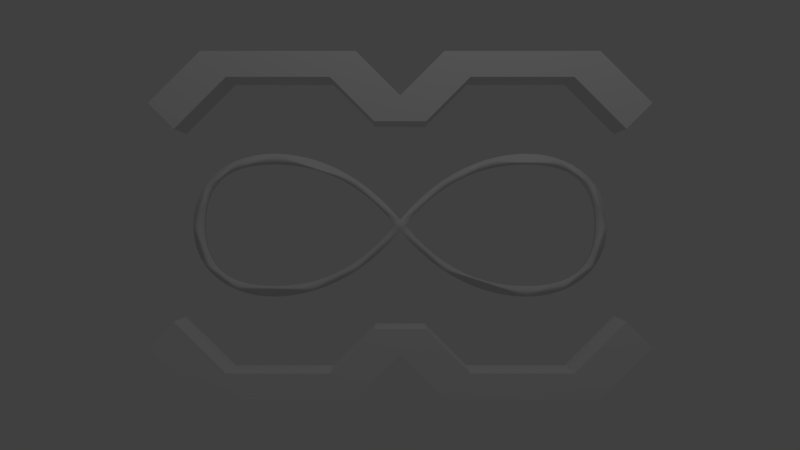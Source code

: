 # Source: Infinity.blend  (saved by Blender 2.69.0; exported with 4.5.12 LTS)
import bpy
from mathutils import Matrix  # noqa: F401  (used for matrix-valued properties, if any)

bpy.ops.wm.read_factory_settings(use_empty=True)
scene = bpy.context.scene
scene.name = 'Scene'

# ---- collections
col_collection_1 = bpy.data.collections.new('Collection 1'); scene.collection.children.link(col_collection_1)

# ---- materials (node trees are filled in below, after node groups)
mat_material = bpy.data.materials.new('Material')
mat_material.alpha_threshold = 0.0
mat_material.use_transparent_shadow = False
mat_material.roughness = 0.5
mat_material.line_color = (0.0, 0.0, 0.0, 1.0)

# ---- material node trees

# ---- world
world_world = bpy.data.worlds.new('World'); scene.world = world_world
world_world.color = (0.05088, 0.05088, 0.05088)
world_world.use_sun_shadow = False
world_world.sun_shadow_jitter_overblur = 0.0
world_world.cycles.sampling_method = 'MANUAL'
world_world.cycles.sample_map_resolution = 256

# ---- cameras
cam_camera = bpy.data.cameras.new('Camera')
cam_camera.clip_end = 100.0
cam_camera.lens = 35.0
cam_camera.sensor_width = 32.0
cam_camera.sensor_height = 18.0
cam_camera.ortho_scale = 7.314
cam_camera.dof.focus_distance = 0.0
cam_camera.dof.aperture_fstop = 128.0

# ---- lights
light_lamp = bpy.data.lights.new('Lamp', 'POINT')
light_lamp.transmission_factor = 0.0
light_lamp.cutoff_distance = 30.0
light_lamp.energy = 100.0
light_lamp.shadow_buffer_clip_start = 1.001
light_lamp.shadow_soft_size = 0.1
light_lamp.shadow_maximum_resolution = 0.006
light_lamp.use_absolute_resolution = True
light_lamp.cycles.use_multiple_importance_sampling = False

# ---- meshes
me_mesh = bpy.data.meshes.new('Mesh')
me_mesh.from_pydata([(0.0, 0.0, 0.0), (-1.192e-07, 1.925, 0.0), (-1.192e-07, 1.919, 0.1158), (-1.192e-07, 1.9, 0.2163), (-1.192e-07, 1.87, 0.3026), (-1.192e-07, 1.829, 0.3755), (-1.192e-07, 1.779, 0.4362), (-1.192e-07, 1.72, 0.4856), (-1.192e-07, 1.654, 0.5247), (-1.192e-07, 1.581, 0.5544), (-1.192e-07, 1.502, 0.5759), (-1.192e-07, 1.417, 0.5899), (-1.192e-07, 1.329, 0.5976), (-1.192e-07, 1.237, 0.6), (-9.537e-05, 1.144, 0.5974), (-0.0003465, 1.048, 0.589), (-0.0007015, 0.9499, 0.574), (-0.001108, 0.8509, 0.5515), (-0.001515, 0.7508, 0.5207), (-0.00187, 0.6501, 0.4807), (-0.002122, 0.549, 0.4307), (-0.002217, 0.4478, 0.3697), (-0.002104, 0.3471, 0.2971), (-0.001732, 0.2469, 0.2118), (-0.001048, 0.1478, 0.113), (0.0, 0.05, 0.0), (-1.192e-07, 2.025, 0.0), (-1.192e-07, 2.017, 0.1178), (-1.192e-07, 1.992, 0.2237), (-1.192e-07, 1.954, 0.3182), (-1.192e-07, 1.903, 0.4015), (-1.192e-07, 1.842, 0.4738), (-1.192e-07, 1.77, 0.5356), (-1.192e-07, 1.692, 0.5871), (-1.192e-07, 1.607, 0.6285), (-1.192e-07, 1.517, 0.6602), (-1.192e-07, 1.425, 0.6825), (-1.192e-07, 1.331, 0.6957), (-1.192e-07, 1.237, 0.7), (-9.537e-05, 1.143, 0.6964), (-0.0003465, 1.044, 0.6853), (-0.0007015, 0.9421, 0.6662), (-0.001108, 0.8379, 0.6386), (-0.001515, 0.732, 0.6019), (-0.00187, 0.6251, 0.5557), (-0.002122, 0.5178, 0.4995), (-0.002217, 0.4108, 0.4327), (-0.002104, 0.3049, 0.3549), (-0.001732, 0.2006, 0.2655), (-0.001048, 0.09878, 0.164), (0.0, 0.0, 0.05)], [], [(2, 3, 4, 5, 6, 7, 8, 9, 10, 11, 12, 13, 14, 15, 16, 17, 18, 19, 20, 21, 22, 23, 24, 25, 50, 49, 48, 47, 46, 45, 44, 43, 42, 41, 40, 39, 38, 37, 36, 35, 34, 33, 32, 31, 30, 29, 28, 27, 26, 1), (50, 25, 0)])
me_mesh.polygons.foreach_set('use_smooth', [True] * 2)
me_mesh.use_remesh_preserve_volume = False
me_mesh.use_remesh_preserve_attributes = False
me_mesh.use_mirror_vertex_groups = False
me_mesh.update()
me_cube_001 = bpy.data.meshes.new('Cube.001')
me_cube_001.from_pydata([(-1.0, 2.384e-07, 4.0), (1.0, -2.98e-07, 4.0), (1.0, 2.707, 5.707), (-1.0, 1.0, 4.0), (1.0, 1.0, 4.0), (-1.0, 2.707, 5.707), (-1.0, 1.707, 6.707), (1.0, 1.707, 6.707), (1.0, -5.364e-07, 5.0), (-1.0, 1.788e-07, 5.0), (1.0, 6.707, 5.707), (-1.0, 6.707, 5.707), (-1.0, 7.707, 6.707), (1.0, 7.707, 6.707), (1.0, 8.707, 3.707), (-1.0, 8.707, 3.707), (-1.0, 9.707, 4.707), (1.0, 9.707, 4.707)], [], [(1, 8, 4), (3, 9, 0), (8, 9, 6, 7), (7, 6, 12, 13), (4, 8, 7, 2), (9, 3, 5, 6), (3, 4, 2, 5), (13, 12, 16, 17), (5, 2, 10, 11), (6, 5, 11, 12), (2, 7, 13, 10), (14, 17, 16, 15), (11, 10, 14, 15), (12, 11, 15, 16), (10, 13, 17, 14), (4, 3, 0, 1)])
me_cube_001.materials.append(mat_material)
me_cube_001.use_remesh_preserve_volume = False
me_cube_001.use_remesh_preserve_attributes = False
me_cube_001.use_mirror_vertex_groups = False
me_cube_001.update()

# ---- curves / text
cu_beziercurve_003 = bpy.data.curves.new('BezierCurve.003', 'CURVE')
cu_beziercurve_003.dimensions = '3D'
_sp = cu_beziercurve_003.splines.new('BEZIER'); _sp.bezier_points.add(4)
_sp.bezier_points.foreach_set('co', [0.0, 0.0, -0.05, 5.96e-08, -1.237, -0.7, -1.192e-07, -2.025, 0.0, -1.192e-07, -1.237, 0.7, 0.0, 0.0, 0.05])
_sp.bezier_points.foreach_set('handle_left', [-0.004988, 0.3881, 0.4319, 1.066e-14, -0.8663, -0.7, -1.192e-07, -2.025, -0.495, -1.192e-07, -1.609, 0.7, -0.004988, -0.3881, 0.5319])
_sp.bezier_points.foreach_set('handle_right', [0.004988, -0.3881, -0.5319, 1.192e-07, -1.609, -0.7, -1.192e-07, -2.025, 0.495, -1.192e-07, -0.8663, 0.7, 0.004988, 0.3881, -0.4319])
for _p, _l, _r in zip(_sp.bezier_points, ['ALIGNED', 'ALIGNED', 'ALIGNED', 'ALIGNED', 'ALIGNED'], ['ALIGNED', 'ALIGNED', 'ALIGNED', 'ALIGNED', 'ALIGNED']): _p.handle_left_type = _l; _p.handle_right_type = _r
_sp.order_u = 0
_sp.order_v = 0
cu_beziercurve_003.use_path = True
cu_beziercurve_003.use_path_clamp = True
cu_beziercurve_003.bevel_resolution = 0
cu_beziercurve_003.fill_mode = 'HALF'
cu_beziercurve_002 = bpy.data.curves.new('BezierCurve.002', 'CURVE')
cu_beziercurve_002.dimensions = '3D'
_sp = cu_beziercurve_002.splines.new('BEZIER'); _sp.bezier_points.add(4)
_sp.bezier_points.foreach_set('co', [0.0, -0.05, 0.0, 5.96e-08, -1.237, -0.6, -1.192e-07, -1.925, 0.0, -1.192e-07, -1.237, 0.6, 0.0, -0.05, 0.0])
_sp.bezier_points.foreach_set('handle_left', [-0.004988, 0.3381, 0.4819, 1.066e-14, -0.8663, -0.6, -1.192e-07, -1.925, -0.495, -1.192e-07, -1.609, 0.6, -0.004988, -0.4381, 0.4819])
_sp.bezier_points.foreach_set('handle_right', [0.004988, -0.4381, -0.4819, 1.192e-07, -1.609, -0.6, -1.192e-07, -1.925, 0.495, -1.192e-07, -0.8663, 0.6, 0.004988, 0.3381, -0.4819])
for _p, _l, _r in zip(_sp.bezier_points, ['ALIGNED', 'ALIGNED', 'ALIGNED', 'ALIGNED', 'ALIGNED'], ['ALIGNED', 'ALIGNED', 'ALIGNED', 'ALIGNED', 'ALIGNED']): _p.handle_left_type = _l; _p.handle_right_type = _r
_sp.order_u = 0
_sp.order_v = 0
cu_beziercurve_002.use_path = True
cu_beziercurve_002.use_path_clamp = True
cu_beziercurve_002.bevel_resolution = 0
cu_beziercurve_002.fill_mode = 'HALF'

# ---- objects
ob_beziercurve_003 = bpy.data.objects.new('BezierCurve.003', cu_beziercurve_003)
ob_beziercurve_002 = bpy.data.objects.new('BezierCurve.002', cu_beziercurve_002)
ob_infinity = bpy.data.objects.new('Infinity', me_mesh)
ob_cube_001 = bpy.data.objects.new('Cube.001', me_cube_001)
ob_lamp = bpy.data.objects.new('Lamp', light_lamp)
ob_camera = bpy.data.objects.new('Camera', cam_camera)

# ---- transforms, parenting, visibility, modifiers, constraints
ob_beziercurve_003.location = (-5.0, 0.0, 0.0)
ob_beziercurve_003.hide_viewport = True
ob_beziercurve_003.lineart.crease_threshold = 0.0
_m = ob_beziercurve_003.modifiers.new('Mirror', 'MIRROR')
_m.use_axis = (False, True, False)
ob_beziercurve_002.location = (-5.0, 0.0, 0.0)
ob_beziercurve_002.hide_viewport = True
ob_beziercurve_002.lineart.crease_threshold = 0.0
_m = ob_beziercurve_002.modifiers.new('Mirror', 'MIRROR')
_m.use_axis = (False, True, False)
ob_infinity.location = (0.0, 0.0, 0.0)
ob_infinity.lineart.crease_threshold = 0.0
_m = ob_infinity.modifiers.new('Mirror', 'MIRROR')
_m.use_axis = (False, True, True)
_m.merge_threshold = 0.0005
_m = ob_infinity.modifiers.new('Solidify', 'SOLIDIFY')
_m.thickness = 0.1
_m.nonmanifold_thickness_mode = 'FIXED'
_m.nonmanifold_merge_threshold = 0.0003
ob_cube_001.location = (0.0, 0.0, 0.0)
ob_cube_001.rotation_euler = (0.0, 6.283, -0.0)
ob_cube_001.scale = (0.25, 0.25, 0.25)
ob_cube_001.lock_rotations_4d = False
ob_cube_001.empty_display_type = 'ARROWS'
ob_cube_001.lineart.crease_threshold = 0.0
_m = ob_cube_001.modifiers.new('Mirror', 'MIRROR')
_m.use_axis = (False, True, True)
ob_lamp.location = (4.076, 1.005, 5.904)
ob_lamp.rotation_euler = (0.6503, 0.05522, 1.866)
ob_lamp.lock_rotations_4d = False
ob_lamp.empty_display_type = 'ARROWS'
ob_lamp.color = (0.0, 0.0, 0.0, 0.0)
ob_lamp.lineart.crease_threshold = 0.0
ob_camera.location = (8.665, -5.879e-07, 4.384e-07)
ob_camera.rotation_euler = (1.571, -0.0, 1.571)
ob_camera.lock_rotations_4d = False
ob_camera.empty_display_type = 'ARROWS'
ob_camera.color = (0.0, 0.0, 0.0, 0.0)
ob_camera.display_type = 'WIRE'
ob_camera.lineart.crease_threshold = 0.0

# ---- collection membership
col_collection_1.objects.link(ob_beziercurve_003)
col_collection_1.objects.link(ob_beziercurve_002)
col_collection_1.objects.link(ob_infinity)
col_collection_1.objects.link(ob_cube_001)
col_collection_1.objects.link(ob_lamp)
col_collection_1.objects.link(ob_camera)

# ---- scene / render settings (as saved in the file)
scene.camera = ob_camera
scene.frame_start = 1; scene.frame_end = 250; scene.frame_set(1)
scene.render.engine = 'BLENDER_EEVEE_NEXT'
scene.render.image_settings.compression = 90
scene.render.resolution_percentage = 50
scene.render.dither_intensity = 0.0
scene.cycles.use_denoising = False
scene.cycles.samples = 10
scene.cycles.sampling_pattern = 'TABULATED_SOBOL'
scene.cycles.light_sampling_threshold = 0.0
scene.cycles.use_adaptive_sampling = False
scene.cycles.use_light_tree = False
scene.cycles.blur_glossy = 0.0
scene.cycles.volume_bounces = 1
scene.cycles.pixel_filter_type = 'GAUSSIAN'
scene.cycles.sample_clamp_indirect = 0.0
scene.view_settings.view_transform = 'Standard'
bpy.context.view_layer.update()
